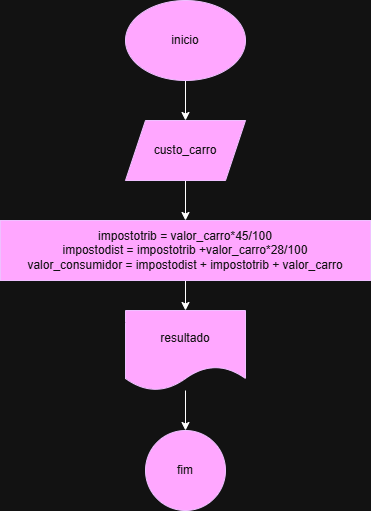

The diagram above was exported from draw.io. Its source (the exported page's mxGraphModel, read from the mxfile embedded in the PNG):
<mxGraphModel dx="880" dy="460" grid="1" gridSize="10" guides="1" tooltips="1" connect="1" arrows="1" fold="1" page="1" pageScale="1" pageWidth="827" pageHeight="1169" math="0" shadow="0">
  <root>
    <mxCell id="0" />
    <mxCell id="1" parent="0" />
    <mxCell id="EcYeQSkzs0fm5pyPN6Ny-3" value="" style="edgeStyle=orthogonalEdgeStyle;rounded=0;orthogonalLoop=1;jettySize=auto;html=1;" edge="1" parent="1" source="EcYeQSkzs0fm5pyPN6Ny-1" target="EcYeQSkzs0fm5pyPN6Ny-2">
      <mxGeometry relative="1" as="geometry" />
    </mxCell>
    <mxCell id="EcYeQSkzs0fm5pyPN6Ny-1" value="inicio" style="ellipse;whiteSpace=wrap;html=1;fillColor=#6a00ff;fontColor=#ffffff;strokeColor=#3700CC;" vertex="1" parent="1">
      <mxGeometry x="330" y="10" width="120" height="80" as="geometry" />
    </mxCell>
    <mxCell id="EcYeQSkzs0fm5pyPN6Ny-5" value="" style="edgeStyle=orthogonalEdgeStyle;rounded=0;orthogonalLoop=1;jettySize=auto;html=1;" edge="1" parent="1" source="EcYeQSkzs0fm5pyPN6Ny-2" target="EcYeQSkzs0fm5pyPN6Ny-4">
      <mxGeometry relative="1" as="geometry" />
    </mxCell>
    <mxCell id="EcYeQSkzs0fm5pyPN6Ny-2" value="custo_carro" style="shape=parallelogram;perimeter=parallelogramPerimeter;whiteSpace=wrap;html=1;fixedSize=1;fillColor=#6a00ff;strokeColor=#3700CC;fontColor=#ffffff;" vertex="1" parent="1">
      <mxGeometry x="330" y="130" width="120" height="60" as="geometry" />
    </mxCell>
    <mxCell id="EcYeQSkzs0fm5pyPN6Ny-8" value="" style="edgeStyle=orthogonalEdgeStyle;rounded=0;orthogonalLoop=1;jettySize=auto;html=1;" edge="1" parent="1" source="EcYeQSkzs0fm5pyPN6Ny-4" target="EcYeQSkzs0fm5pyPN6Ny-7">
      <mxGeometry relative="1" as="geometry" />
    </mxCell>
    <mxCell id="EcYeQSkzs0fm5pyPN6Ny-4" value="impostotrib = valor_carro*45/100&lt;div&gt;impostodist = impostotrib +valor_carro*28/100&lt;/div&gt;&lt;div&gt;valor_consumidor = impostodist + impostotrib + valor_carro&lt;/div&gt;" style="whiteSpace=wrap;html=1;fillColor=#6a00ff;strokeColor=#3700CC;fontColor=#ffffff;" vertex="1" parent="1">
      <mxGeometry x="205" y="230" width="370" height="60" as="geometry" />
    </mxCell>
    <mxCell id="EcYeQSkzs0fm5pyPN6Ny-11" value="" style="edgeStyle=orthogonalEdgeStyle;rounded=0;orthogonalLoop=1;jettySize=auto;html=1;" edge="1" parent="1" source="EcYeQSkzs0fm5pyPN6Ny-7" target="EcYeQSkzs0fm5pyPN6Ny-10">
      <mxGeometry relative="1" as="geometry" />
    </mxCell>
    <mxCell id="EcYeQSkzs0fm5pyPN6Ny-7" value="resultado" style="shape=document;whiteSpace=wrap;html=1;boundedLbl=1;fillColor=#6a00ff;strokeColor=#3700CC;fontColor=#ffffff;" vertex="1" parent="1">
      <mxGeometry x="330" y="320" width="120" height="80" as="geometry" />
    </mxCell>
    <mxCell id="EcYeQSkzs0fm5pyPN6Ny-10" value="fim" style="ellipse;whiteSpace=wrap;html=1;fillColor=#6a00ff;strokeColor=#3700CC;fontColor=#ffffff;" vertex="1" parent="1">
      <mxGeometry x="350" y="440" width="80" height="80" as="geometry" />
    </mxCell>
  </root>
</mxGraphModel>